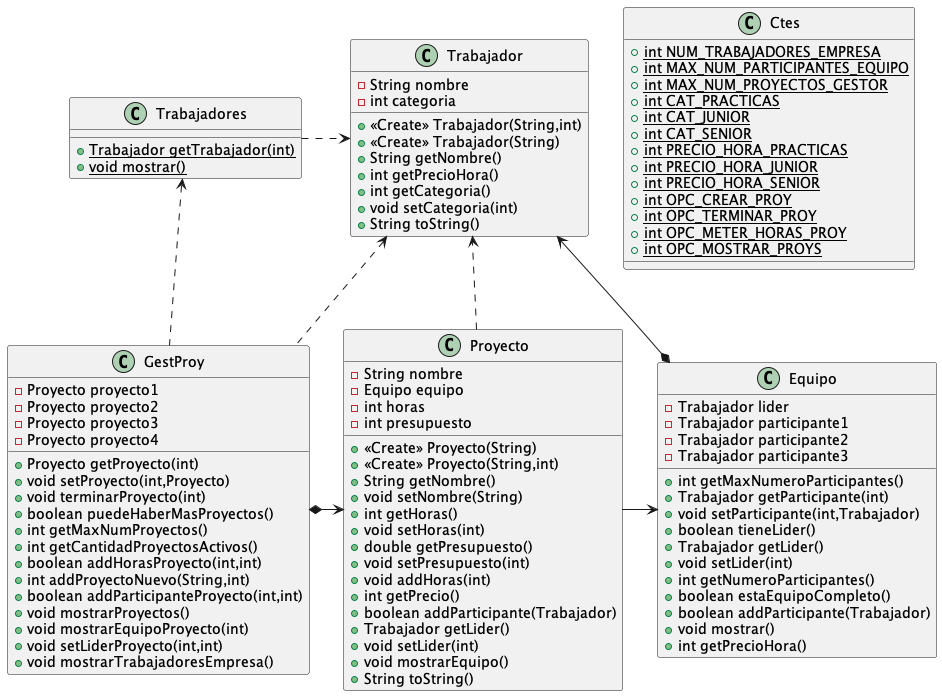

The diagram above was rendered by PlantUML. Its source (embedded in the PNG):
@startuml
class Trabajadores {
+ {static} Trabajador getTrabajador(int)
+ {static} void mostrar()
}
class Ctes {
+ {static} int NUM_TRABAJADORES_EMPRESA
+ {static} int MAX_NUM_PARTICIPANTES_EQUIPO
+ {static} int MAX_NUM_PROYECTOS_GESTOR
+ {static} int CAT_PRACTICAS
+ {static} int CAT_JUNIOR
+ {static} int CAT_SENIOR
+ {static} int PRECIO_HORA_PRACTICAS
+ {static} int PRECIO_HORA_JUNIOR
+ {static} int PRECIO_HORA_SENIOR
+ {static} int OPC_CREAR_PROY
+ {static} int OPC_TERMINAR_PROY
+ {static} int OPC_METER_HORAS_PROY
+ {static} int OPC_MOSTRAR_PROYS
}
class Equipo {
- Trabajador lider
- Trabajador participante1
- Trabajador participante2
- Trabajador participante3
+ int getMaxNumeroParticipantes()
+ Trabajador getParticipante(int)
+ void setParticipante(int,Trabajador)
+ boolean tieneLider()
+ Trabajador getLider()
+ void setLider(int)
+ int getNumeroParticipantes()
+ boolean estaEquipoCompleto()
+ boolean addParticipante(Trabajador)
+ void mostrar()
+ int getPrecioHora()
}
class GestProy {
- Proyecto proyecto1
- Proyecto proyecto2
- Proyecto proyecto3
- Proyecto proyecto4
+ Proyecto getProyecto(int)
+ void setProyecto(int,Proyecto)
+ void terminarProyecto(int)
+ boolean puedeHaberMasProyectos()
+ int getMaxNumProyectos()
+ int getCantidadProyectosActivos()
+ boolean addHorasProyecto(int,int)
+ int addProyectoNuevo(String,int)
+ boolean addParticipanteProyecto(int,int)
+ void mostrarProyectos()
+ void mostrarEquipoProyecto(int)
+ void setLiderProyecto(int,int)
+ void mostrarTrabajadoresEmpresa()
}
class Proyecto {
- String nombre
- Equipo equipo
- int horas
- int presupuesto
+ <<Create>> Proyecto(String)
+ <<Create>> Proyecto(String,int)
+ String getNombre()
+ void setNombre(String)
+ int getHoras()
+ void setHoras(int)
+ double getPresupuesto()
+ void setPresupuesto(int)
+ void addHoras(int)
+ int getPrecio()
+ boolean addParticipante(Trabajador)
+ Trabajador getLider()
+ void setLider(int)
+ void mostrarEquipo()
+ String toString()
}
class Trabajador {
- String nombre
- int categoria
+ <<Create>> Trabajador(String,int)
+ <<Create>> Trabajador(String)
+ String getNombre()
+ int getPrecioHora()
+ int getCategoria()
+ void setCategoria(int)
+ String toString()
}
Trabajadores .right.> Trabajador
GestProy *-right> Proyecto
Proyecto -right-> Equipo
Equipo *-> Trabajador
GestProy .up.> Trabajadores
GestProy .up.> Trabajador
Proyecto ..> Trabajador
@enduml